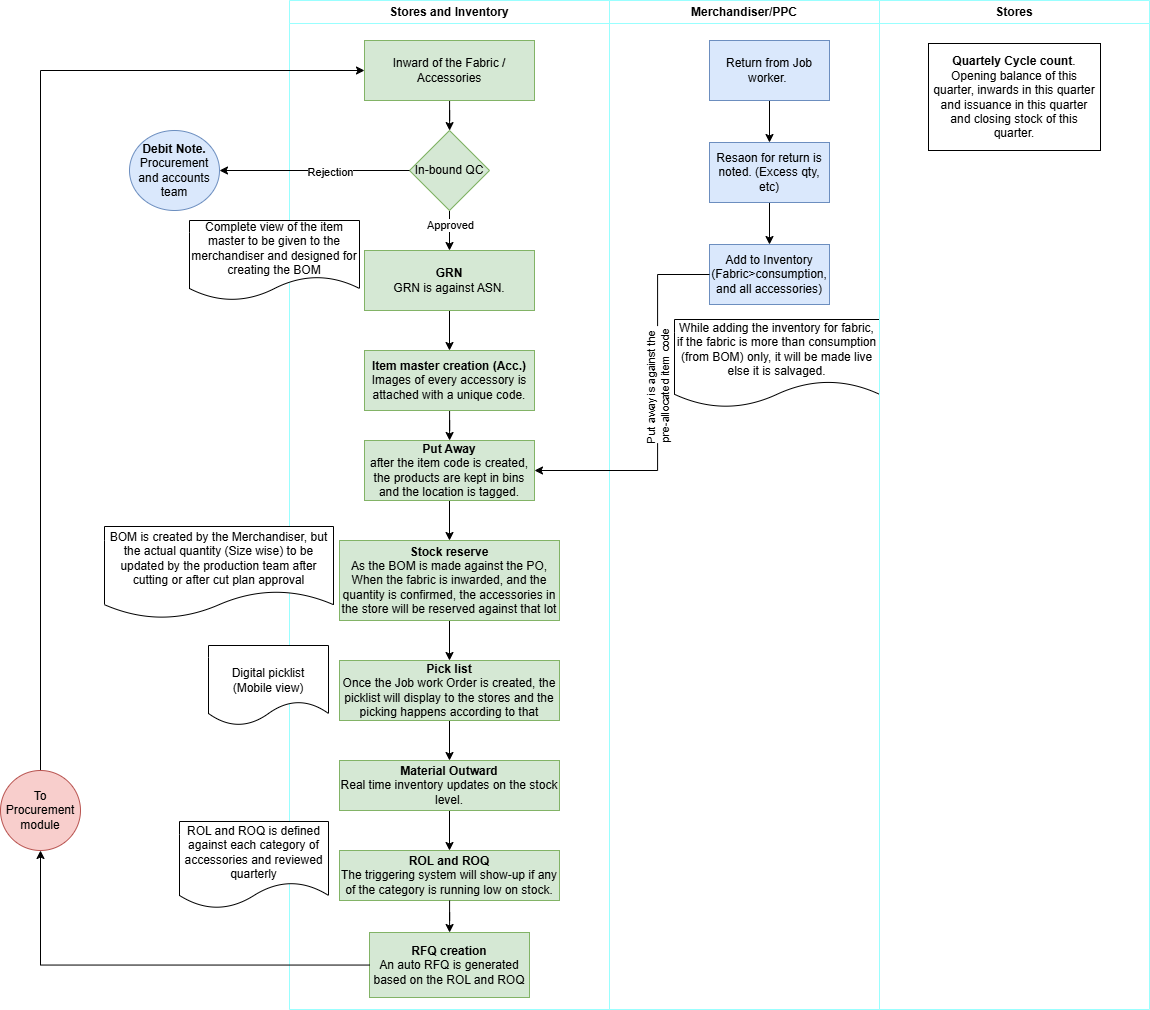

The diagram above was exported from draw.io. Its source (the exported page's mxGraphModel, read from the mxfile embedded in the PNG):
<mxGraphModel dx="2087" dy="938" grid="0" gridSize="10" guides="1" tooltips="1" connect="1" arrows="1" fold="1" page="0" pageScale="1" pageWidth="1169" pageHeight="827" math="0" shadow="0">
  <root>
    <mxCell id="0" />
    <mxCell id="1" parent="0" />
    <mxCell id="mfkTXud5DJw2D9En6i-B-1" parent="1" style="swimlane;whiteSpace=wrap;html=1;fillColor=#FFFFFF;strokeColor=#99FFFF;" value="Stores and Inventory" vertex="1">
      <mxGeometry height="1009" width="320" x="140" y="350" as="geometry" />
    </mxCell>
    <mxCell id="79ibD-0kpftjTZb1bPh7-2" edge="1" parent="mfkTXud5DJw2D9En6i-B-1" source="mfkTXud5DJw2D9En6i-B-3" style="edgeStyle=orthogonalEdgeStyle;rounded=0;orthogonalLoop=1;jettySize=auto;html=1;" target="79ibD-0kpftjTZb1bPh7-1" value="">
      <mxGeometry relative="1" as="geometry" />
    </mxCell>
    <mxCell id="mfkTXud5DJw2D9En6i-B-3" parent="mfkTXud5DJw2D9En6i-B-1" style="rounded=0;whiteSpace=wrap;html=1;fillColor=#d5e8d4;strokeColor=#82b366;" value="Inward of the Fabric / Accessories" vertex="1">
      <mxGeometry height="60" width="170" x="75" y="40" as="geometry" />
    </mxCell>
    <mxCell id="mfkTXud5DJw2D9En6i-B-7" edge="1" parent="mfkTXud5DJw2D9En6i-B-1" source="mfkTXud5DJw2D9En6i-B-4" style="edgeStyle=orthogonalEdgeStyle;rounded=0;orthogonalLoop=1;jettySize=auto;html=1;" target="mfkTXud5DJw2D9En6i-B-6" value="">
      <mxGeometry relative="1" as="geometry" />
    </mxCell>
    <mxCell id="mfkTXud5DJw2D9En6i-B-4" parent="mfkTXud5DJw2D9En6i-B-1" style="whiteSpace=wrap;html=1;rounded=0;fillColor=#d5e8d4;strokeColor=#82b366;" value="&lt;b&gt;GRN&lt;/b&gt;&lt;div&gt;GRN is against ASN.&lt;/div&gt;" vertex="1">
      <mxGeometry height="60" width="170" x="75" y="250" as="geometry" />
    </mxCell>
    <mxCell id="mfkTXud5DJw2D9En6i-B-10" edge="1" parent="mfkTXud5DJw2D9En6i-B-1" source="mfkTXud5DJw2D9En6i-B-6" style="edgeStyle=orthogonalEdgeStyle;rounded=0;orthogonalLoop=1;jettySize=auto;html=1;" target="mfkTXud5DJw2D9En6i-B-9" value="">
      <mxGeometry relative="1" as="geometry" />
    </mxCell>
    <mxCell id="mfkTXud5DJw2D9En6i-B-6" parent="mfkTXud5DJw2D9En6i-B-1" style="whiteSpace=wrap;html=1;rounded=0;fillColor=#d5e8d4;strokeColor=#82b366;" value="&lt;b&gt;Item master creation (Acc.)&lt;/b&gt;&lt;div&gt;Images of every accessory is attached with a unique code.&lt;/div&gt;" vertex="1">
      <mxGeometry height="60" width="170" x="75" y="350" as="geometry" />
    </mxCell>
    <mxCell id="mfkTXud5DJw2D9En6i-B-12" edge="1" parent="mfkTXud5DJw2D9En6i-B-1" source="mfkTXud5DJw2D9En6i-B-9" style="edgeStyle=orthogonalEdgeStyle;rounded=0;orthogonalLoop=1;jettySize=auto;html=1;" target="mfkTXud5DJw2D9En6i-B-11" value="">
      <mxGeometry relative="1" as="geometry" />
    </mxCell>
    <mxCell id="mfkTXud5DJw2D9En6i-B-9" parent="mfkTXud5DJw2D9En6i-B-1" style="whiteSpace=wrap;html=1;rounded=0;fillColor=#d5e8d4;strokeColor=#82b366;" value="&lt;b&gt;Put Away&lt;/b&gt;&lt;div&gt;after the item code is created, the products are kept in bins and the location is tagged.&lt;/div&gt;" vertex="1">
      <mxGeometry height="60" width="170" x="75" y="440" as="geometry" />
    </mxCell>
    <mxCell id="mfkTXud5DJw2D9En6i-B-14" edge="1" parent="mfkTXud5DJw2D9En6i-B-1" source="mfkTXud5DJw2D9En6i-B-11" style="edgeStyle=orthogonalEdgeStyle;rounded=0;orthogonalLoop=1;jettySize=auto;html=1;" target="mfkTXud5DJw2D9En6i-B-13" value="">
      <mxGeometry relative="1" as="geometry" />
    </mxCell>
    <mxCell id="mfkTXud5DJw2D9En6i-B-11" parent="mfkTXud5DJw2D9En6i-B-1" style="whiteSpace=wrap;html=1;rounded=0;fillColor=#d5e8d4;strokeColor=#82b366;" value="&lt;b&gt;Stock reserve&lt;/b&gt;&lt;div&gt;As the BOM is made against the PO, When the fabric is inwarded, and the quantity is confirmed, the accessories in the store will be reserved against that lot&lt;/div&gt;" vertex="1">
      <mxGeometry height="80" width="220" x="50" y="540" as="geometry" />
    </mxCell>
    <mxCell id="mfkTXud5DJw2D9En6i-B-16" edge="1" parent="mfkTXud5DJw2D9En6i-B-1" source="mfkTXud5DJw2D9En6i-B-13" style="edgeStyle=orthogonalEdgeStyle;rounded=0;orthogonalLoop=1;jettySize=auto;html=1;" target="mfkTXud5DJw2D9En6i-B-15" value="">
      <mxGeometry relative="1" as="geometry" />
    </mxCell>
    <mxCell id="mfkTXud5DJw2D9En6i-B-13" parent="mfkTXud5DJw2D9En6i-B-1" style="whiteSpace=wrap;html=1;rounded=0;fillColor=#d5e8d4;strokeColor=#82b366;" value="&lt;b&gt;Pick list&lt;/b&gt;&lt;div&gt;Once the Job work Order is created, the picklist will display to the stores and the picking happens according to that&lt;/div&gt;" vertex="1">
      <mxGeometry height="60" width="220" x="50" y="660" as="geometry" />
    </mxCell>
    <mxCell id="mfkTXud5DJw2D9En6i-B-18" edge="1" parent="mfkTXud5DJw2D9En6i-B-1" source="mfkTXud5DJw2D9En6i-B-15" style="edgeStyle=orthogonalEdgeStyle;rounded=0;orthogonalLoop=1;jettySize=auto;html=1;" target="mfkTXud5DJw2D9En6i-B-17" value="">
      <mxGeometry relative="1" as="geometry" />
    </mxCell>
    <mxCell id="mfkTXud5DJw2D9En6i-B-15" parent="mfkTXud5DJw2D9En6i-B-1" style="whiteSpace=wrap;html=1;rounded=0;fillColor=#d5e8d4;strokeColor=#82b366;" value="&lt;b&gt;Material Outward&lt;/b&gt;&lt;div&gt;Real time inventory updates on the stock level.&lt;/div&gt;" vertex="1">
      <mxGeometry height="50" width="220" x="50" y="760" as="geometry" />
    </mxCell>
    <mxCell id="mfkTXud5DJw2D9En6i-B-17" parent="mfkTXud5DJw2D9En6i-B-1" style="whiteSpace=wrap;html=1;rounded=0;fillColor=#d5e8d4;strokeColor=#82b366;" value="&lt;b&gt;ROL and ROQ&lt;/b&gt;&lt;div&gt;The triggering system will show-up if any of the category is running low on stock.&lt;/div&gt;" vertex="1">
      <mxGeometry height="50" width="220" x="50" y="850" as="geometry" />
    </mxCell>
    <mxCell id="mfkTXud5DJw2D9En6i-B-37" parent="mfkTXud5DJw2D9En6i-B-1" style="whiteSpace=wrap;html=1;rounded=0;fillColor=#d5e8d4;strokeColor=#82b366;" value="&lt;b&gt;RFQ creation&lt;/b&gt;&lt;div&gt;An auto RFQ is generated based on the ROL and ROQ&lt;/div&gt;" vertex="1">
      <mxGeometry height="65" width="160" x="80" y="932" as="geometry" />
    </mxCell>
    <mxCell id="mfkTXud5DJw2D9En6i-B-38" edge="1" parent="mfkTXud5DJw2D9En6i-B-1" source="mfkTXud5DJw2D9En6i-B-17" style="edgeStyle=orthogonalEdgeStyle;rounded=0;orthogonalLoop=1;jettySize=auto;html=1;" target="mfkTXud5DJw2D9En6i-B-37" value="">
      <mxGeometry relative="1" as="geometry" />
    </mxCell>
    <mxCell id="79ibD-0kpftjTZb1bPh7-3" edge="1" parent="mfkTXud5DJw2D9En6i-B-1" source="79ibD-0kpftjTZb1bPh7-1" style="edgeStyle=orthogonalEdgeStyle;rounded=0;orthogonalLoop=1;jettySize=auto;html=1;entryX=0.5;entryY=0;entryDx=0;entryDy=0;" target="mfkTXud5DJw2D9En6i-B-4">
      <mxGeometry relative="1" as="geometry" />
    </mxCell>
    <mxCell id="79ibD-0kpftjTZb1bPh7-4" connectable="0" parent="79ibD-0kpftjTZb1bPh7-3" style="edgeLabel;html=1;align=center;verticalAlign=middle;resizable=0;points=[];" value="Approved" vertex="1">
      <mxGeometry relative="1" x="-0.2363" as="geometry">
        <mxPoint as="offset" />
      </mxGeometry>
    </mxCell>
    <mxCell id="79ibD-0kpftjTZb1bPh7-1" parent="mfkTXud5DJw2D9En6i-B-1" style="rhombus;whiteSpace=wrap;html=1;rounded=0;fillColor=#d5e8d4;strokeColor=#82b366;" value="In-bound QC" vertex="1">
      <mxGeometry height="80" width="80" x="120" y="130" as="geometry" />
    </mxCell>
    <mxCell id="mfkTXud5DJw2D9En6i-B-8" parent="1" style="shape=document;whiteSpace=wrap;html=1;boundedLbl=1;" value="Complete view of the item master to be given to the merchandiser and designed for creating the BOM" vertex="1">
      <mxGeometry height="80" width="170" x="40" y="570" as="geometry" />
    </mxCell>
    <mxCell id="mfkTXud5DJw2D9En6i-B-47" edge="1" parent="1" source="mfkTXud5DJw2D9En6i-B-45" style="edgeStyle=orthogonalEdgeStyle;rounded=0;orthogonalLoop=1;jettySize=auto;html=1;entryX=0;entryY=0.5;entryDx=0;entryDy=0;" target="mfkTXud5DJw2D9En6i-B-3">
      <mxGeometry relative="1" as="geometry">
        <Array as="points">
          <mxPoint x="-109" y="420" />
        </Array>
        <mxPoint x="216" y="420" as="targetPoint" />
      </mxGeometry>
    </mxCell>
    <mxCell id="mfkTXud5DJw2D9En6i-B-45" parent="1" style="ellipse;whiteSpace=wrap;html=1;rounded=0;fillColor=#f8cecc;strokeColor=#b85450;" value="To Procurement module" vertex="1">
      <mxGeometry height="80" width="80" x="-149" y="1120" as="geometry" />
    </mxCell>
    <mxCell id="mfkTXud5DJw2D9En6i-B-46" edge="1" parent="1" source="mfkTXud5DJw2D9En6i-B-37" style="edgeStyle=orthogonalEdgeStyle;rounded=0;orthogonalLoop=1;jettySize=auto;html=1;" target="mfkTXud5DJw2D9En6i-B-45" value="">
      <mxGeometry relative="1" as="geometry" />
    </mxCell>
    <mxCell id="79ibD-0kpftjTZb1bPh7-5" parent="1" style="ellipse;whiteSpace=wrap;html=1;rounded=0;fillColor=#dae8fc;strokeColor=#6c8ebf;" value="&lt;b&gt;Debit Note.&lt;/b&gt;&lt;div&gt;Procurement and accounts team&lt;/div&gt;" vertex="1">
      <mxGeometry height="80" width="90" x="-20" y="480" as="geometry" />
    </mxCell>
    <mxCell id="79ibD-0kpftjTZb1bPh7-6" edge="1" parent="1" source="79ibD-0kpftjTZb1bPh7-1" style="edgeStyle=orthogonalEdgeStyle;rounded=0;orthogonalLoop=1;jettySize=auto;html=1;" target="79ibD-0kpftjTZb1bPh7-5" value="">
      <mxGeometry relative="1" as="geometry" />
    </mxCell>
    <mxCell id="79ibD-0kpftjTZb1bPh7-7" connectable="0" parent="79ibD-0kpftjTZb1bPh7-6" style="edgeLabel;html=1;align=center;verticalAlign=middle;resizable=0;points=[];" value="Rejection" vertex="1">
      <mxGeometry relative="1" x="-0.1672" y="1" as="geometry">
        <mxPoint as="offset" />
      </mxGeometry>
    </mxCell>
    <mxCell id="d8Nz-HCQDx2zYJJ3oG6d-3" parent="1" style="swimlane;whiteSpace=wrap;html=1;fillColor=#FFFFFF;strokeColor=#99FFFF;" value="Merchandiser/PPC" vertex="1">
      <mxGeometry height="1009" width="270" x="460" y="350" as="geometry" />
    </mxCell>
    <mxCell id="d8Nz-HCQDx2zYJJ3oG6d-27" edge="1" parent="d8Nz-HCQDx2zYJJ3oG6d-3" source="d8Nz-HCQDx2zYJJ3oG6d-24" style="edgeStyle=orthogonalEdgeStyle;rounded=0;orthogonalLoop=1;jettySize=auto;html=1;" target="d8Nz-HCQDx2zYJJ3oG6d-26" value="">
      <mxGeometry relative="1" as="geometry" />
    </mxCell>
    <mxCell id="d8Nz-HCQDx2zYJJ3oG6d-24" parent="d8Nz-HCQDx2zYJJ3oG6d-3" style="whiteSpace=wrap;html=1;fillColor=#dae8fc;strokeColor=#6c8ebf;rounded=0;" value="Return from Job worker.&amp;nbsp;" vertex="1">
      <mxGeometry height="60" width="120" x="100" y="40" as="geometry" />
    </mxCell>
    <mxCell id="d8Nz-HCQDx2zYJJ3oG6d-29" edge="1" parent="d8Nz-HCQDx2zYJJ3oG6d-3" source="d8Nz-HCQDx2zYJJ3oG6d-26" style="edgeStyle=orthogonalEdgeStyle;rounded=0;orthogonalLoop=1;jettySize=auto;html=1;" target="d8Nz-HCQDx2zYJJ3oG6d-28" value="">
      <mxGeometry relative="1" as="geometry" />
    </mxCell>
    <mxCell id="d8Nz-HCQDx2zYJJ3oG6d-26" parent="d8Nz-HCQDx2zYJJ3oG6d-3" style="whiteSpace=wrap;html=1;fillColor=#dae8fc;strokeColor=#6c8ebf;rounded=0;" value="Resaon for return is noted. (Excess qty, etc)" vertex="1">
      <mxGeometry height="60" width="120" x="100" y="142" as="geometry" />
    </mxCell>
    <mxCell id="d8Nz-HCQDx2zYJJ3oG6d-28" parent="d8Nz-HCQDx2zYJJ3oG6d-3" style="whiteSpace=wrap;html=1;fillColor=#dae8fc;strokeColor=#6c8ebf;rounded=0;" value="Add to Inventory&lt;div&gt;(Fabric&amp;gt;consumption, and all accessories)&lt;/div&gt;" vertex="1">
      <mxGeometry height="60" width="120" x="100" y="244" as="geometry" />
    </mxCell>
    <mxCell id="oJ-paNsaoD5JJj3opqxy-1" parent="d8Nz-HCQDx2zYJJ3oG6d-3" style="shape=document;whiteSpace=wrap;html=1;boundedLbl=1;" value="While adding the inventory for fabric, if the fabric is more than consumption (from BOM) only, it will be made live else it is salvaged." vertex="1">
      <mxGeometry height="88" width="205" x="65" y="319" as="geometry" />
    </mxCell>
    <mxCell id="d8Nz-HCQDx2zYJJ3oG6d-30" edge="1" parent="1" source="d8Nz-HCQDx2zYJJ3oG6d-28" style="edgeStyle=orthogonalEdgeStyle;rounded=0;orthogonalLoop=1;jettySize=auto;html=1;entryX=1;entryY=0.5;entryDx=0;entryDy=0;" target="mfkTXud5DJw2D9En6i-B-9">
      <mxGeometry relative="1" as="geometry">
        <Array as="points">
          <mxPoint x="508" y="624" />
          <mxPoint x="508" y="820" />
        </Array>
      </mxGeometry>
    </mxCell>
    <mxCell id="d8Nz-HCQDx2zYJJ3oG6d-31" connectable="0" parent="d8Nz-HCQDx2zYJJ3oG6d-30" style="edgeLabel;html=1;align=center;verticalAlign=middle;resizable=0;points=[];rotation=-90;" value="Put away is against the&amp;nbsp;&lt;div&gt;pre-allocated&amp;nbsp;&lt;span style=&quot;background-color: light-dark(#ffffff, var(--ge-dark-color, #121212)); color: light-dark(rgb(0, 0, 0), rgb(255, 255, 255));&quot;&gt;item code&lt;/span&gt;&lt;/div&gt;" vertex="1">
      <mxGeometry relative="1" x="0.0267" y="2" as="geometry">
        <mxPoint x="-2" y="-27" as="offset" />
      </mxGeometry>
    </mxCell>
    <mxCell id="YFm8gWPdl_DKYxysxI1p-1" parent="1" style="shape=document;whiteSpace=wrap;html=1;boundedLbl=1;" value="BOM is created by the Merchandiser, but the actual quantity (Size wise) to be updated by the production team after cutting or after cut plan approval" vertex="1">
      <mxGeometry height="92" width="229" x="-45" y="876" as="geometry" />
    </mxCell>
    <mxCell id="YFm8gWPdl_DKYxysxI1p-2" parent="1" style="shape=document;whiteSpace=wrap;html=1;boundedLbl=1;" value="&lt;div&gt;&lt;br&gt;&lt;/div&gt;Digital picklist&lt;div&gt;(Mobile view)&lt;/div&gt;" vertex="1">
      <mxGeometry height="80" width="120" x="59" y="995" as="geometry" />
    </mxCell>
    <mxCell id="YFm8gWPdl_DKYxysxI1p-3" parent="1" style="shape=document;whiteSpace=wrap;html=1;boundedLbl=1;" value="ROL and ROQ is defined against each category of accessories and reviewed quarterly" vertex="1">
      <mxGeometry height="87" width="149" x="30" y="1171" as="geometry" />
    </mxCell>
    <mxCell id="vi0vjyJFNM2UFTzJKkH7-1" parent="1" style="swimlane;whiteSpace=wrap;html=1;fillColor=#FFFFFF;strokeColor=#99FFFF;" value="Stores" vertex="1">
      <mxGeometry height="1009" width="270" x="730" y="350" as="geometry" />
    </mxCell>
    <mxCell id="vi0vjyJFNM2UFTzJKkH7-8" parent="vi0vjyJFNM2UFTzJKkH7-1" style="rounded=0;whiteSpace=wrap;html=1;" value="&lt;b&gt;Quartely Cycle count&lt;/b&gt;.&lt;div&gt;Opening balance of this quarter, inwards in this quarter and issuance in this quarter and closing stock of this quarter.&lt;/div&gt;" vertex="1">
      <mxGeometry height="107" width="172" x="49" y="43" as="geometry" />
    </mxCell>
  </root>
</mxGraphModel>